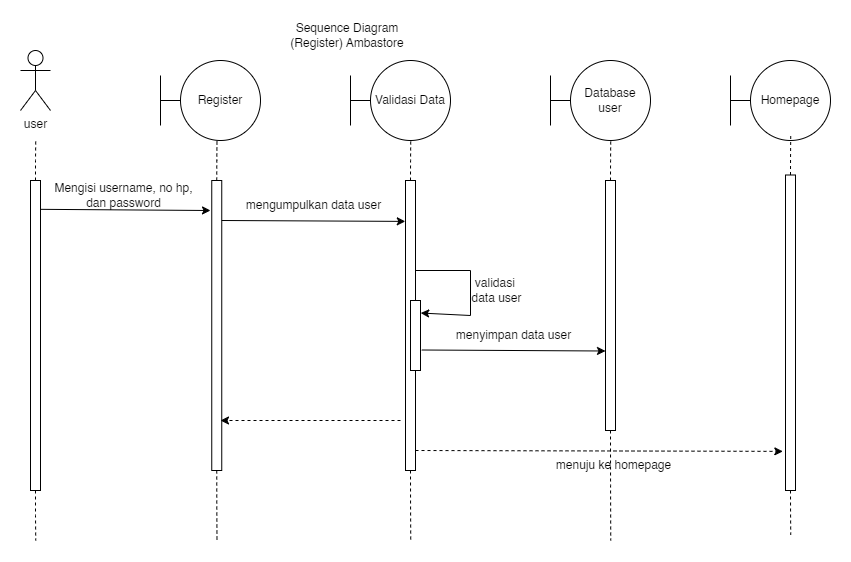

The diagram above was exported from draw.io. Its source (the exported page's mxGraphModel, read from the mxfile embedded in the PNG):
<mxGraphModel dx="1235" dy="614" grid="1" gridSize="10" guides="1" tooltips="1" connect="1" arrows="1" fold="1" page="1" pageScale="1" pageWidth="850" pageHeight="1100" math="0" shadow="0">
  <root>
    <mxCell id="0" />
    <mxCell id="1" parent="0" />
    <mxCell id="ITIPRcj9uQ2xR1jeWQL8-14" value="Sequence Diagram (Register) Ambastore" style="text;html=1;align=center;verticalAlign=middle;whiteSpace=wrap;rounded=0;" vertex="1" parent="1">
      <mxGeometry x="532.5" y="20" width="127.5" height="30" as="geometry" />
    </mxCell>
    <mxCell id="ITIPRcj9uQ2xR1jeWQL8-78" value="user" style="shape=umlActor;verticalLabelPosition=bottom;verticalAlign=top;html=1;outlineConnect=0;" vertex="1" parent="1">
      <mxGeometry x="270" y="50" width="30" height="60" as="geometry" />
    </mxCell>
    <mxCell id="ITIPRcj9uQ2xR1jeWQL8-80" style="edgeStyle=orthogonalEdgeStyle;rounded=0;orthogonalLoop=1;jettySize=auto;html=1;exitX=0.5;exitY=0;exitDx=0;exitDy=0;endArrow=none;endFill=0;dashed=1;" edge="1" parent="1" source="ITIPRcj9uQ2xR1jeWQL8-79">
      <mxGeometry relative="1" as="geometry">
        <mxPoint x="285.2380952380952" y="140" as="targetPoint" />
      </mxGeometry>
    </mxCell>
    <mxCell id="ITIPRcj9uQ2xR1jeWQL8-81" style="edgeStyle=orthogonalEdgeStyle;rounded=0;orthogonalLoop=1;jettySize=auto;html=1;exitX=0.5;exitY=1;exitDx=0;exitDy=0;endArrow=none;endFill=0;dashed=1;" edge="1" parent="1" source="ITIPRcj9uQ2xR1jeWQL8-79">
      <mxGeometry relative="1" as="geometry">
        <mxPoint x="285.2380952380952" y="540" as="targetPoint" />
      </mxGeometry>
    </mxCell>
    <mxCell id="ITIPRcj9uQ2xR1jeWQL8-79" value="" style="rounded=0;whiteSpace=wrap;html=1;" vertex="1" parent="1">
      <mxGeometry x="280" y="180" width="10" height="310" as="geometry" />
    </mxCell>
    <mxCell id="ITIPRcj9uQ2xR1jeWQL8-82" value="Register" style="ellipse;whiteSpace=wrap;html=1;aspect=fixed;" vertex="1" parent="1">
      <mxGeometry x="430" y="60" width="80" height="80" as="geometry" />
    </mxCell>
    <mxCell id="ITIPRcj9uQ2xR1jeWQL8-83" value="" style="endArrow=none;html=1;rounded=0;" edge="1" parent="1">
      <mxGeometry width="50" height="50" relative="1" as="geometry">
        <mxPoint x="410" y="100" as="sourcePoint" />
        <mxPoint x="430" y="100" as="targetPoint" />
      </mxGeometry>
    </mxCell>
    <mxCell id="ITIPRcj9uQ2xR1jeWQL8-84" value="" style="endArrow=none;html=1;rounded=0;" edge="1" parent="1">
      <mxGeometry width="50" height="50" relative="1" as="geometry">
        <mxPoint x="410" y="75" as="sourcePoint" />
        <mxPoint x="410" y="125" as="targetPoint" />
      </mxGeometry>
    </mxCell>
    <mxCell id="ITIPRcj9uQ2xR1jeWQL8-85" style="edgeStyle=orthogonalEdgeStyle;rounded=0;orthogonalLoop=1;jettySize=auto;html=1;exitX=0.5;exitY=0;exitDx=0;exitDy=0;endArrow=none;endFill=0;dashed=1;" edge="1" source="ITIPRcj9uQ2xR1jeWQL8-87" parent="1">
      <mxGeometry relative="1" as="geometry">
        <mxPoint x="466.4880952380952" y="140" as="targetPoint" />
      </mxGeometry>
    </mxCell>
    <mxCell id="ITIPRcj9uQ2xR1jeWQL8-86" style="edgeStyle=orthogonalEdgeStyle;rounded=0;orthogonalLoop=1;jettySize=auto;html=1;exitX=0.5;exitY=1;exitDx=0;exitDy=0;endArrow=none;endFill=0;dashed=1;" edge="1" source="ITIPRcj9uQ2xR1jeWQL8-87" parent="1">
      <mxGeometry relative="1" as="geometry">
        <mxPoint x="466.4880952380952" y="540" as="targetPoint" />
      </mxGeometry>
    </mxCell>
    <mxCell id="ITIPRcj9uQ2xR1jeWQL8-87" value="" style="rounded=0;whiteSpace=wrap;html=1;" vertex="1" parent="1">
      <mxGeometry x="461.25" y="180" width="10" height="290" as="geometry" />
    </mxCell>
    <mxCell id="ITIPRcj9uQ2xR1jeWQL8-88" value="" style="endArrow=classic;html=1;rounded=0;exitX=1.051;exitY=0.093;exitDx=0;exitDy=0;exitPerimeter=0;" edge="1" parent="1" source="ITIPRcj9uQ2xR1jeWQL8-79">
      <mxGeometry width="50" height="50" relative="1" as="geometry">
        <mxPoint x="330" y="240" as="sourcePoint" />
        <mxPoint x="460" y="210" as="targetPoint" />
      </mxGeometry>
    </mxCell>
    <mxCell id="ITIPRcj9uQ2xR1jeWQL8-89" value="Mengisi username, no hp, dan password" style="text;html=1;align=center;verticalAlign=middle;whiteSpace=wrap;rounded=0;" vertex="1" parent="1">
      <mxGeometry x="300" y="180" width="147" height="30" as="geometry" />
    </mxCell>
    <mxCell id="ITIPRcj9uQ2xR1jeWQL8-90" value="Validasi Data" style="ellipse;whiteSpace=wrap;html=1;aspect=fixed;" vertex="1" parent="1">
      <mxGeometry x="620" y="60" width="80" height="80" as="geometry" />
    </mxCell>
    <mxCell id="ITIPRcj9uQ2xR1jeWQL8-91" value="" style="endArrow=none;html=1;rounded=0;" edge="1" parent="1">
      <mxGeometry width="50" height="50" relative="1" as="geometry">
        <mxPoint x="600" y="100" as="sourcePoint" />
        <mxPoint x="620" y="100" as="targetPoint" />
      </mxGeometry>
    </mxCell>
    <mxCell id="ITIPRcj9uQ2xR1jeWQL8-92" value="" style="endArrow=none;html=1;rounded=0;" edge="1" parent="1">
      <mxGeometry width="50" height="50" relative="1" as="geometry">
        <mxPoint x="600" y="75" as="sourcePoint" />
        <mxPoint x="600" y="125" as="targetPoint" />
      </mxGeometry>
    </mxCell>
    <mxCell id="ITIPRcj9uQ2xR1jeWQL8-93" style="edgeStyle=orthogonalEdgeStyle;rounded=0;orthogonalLoop=1;jettySize=auto;html=1;exitX=0.5;exitY=0;exitDx=0;exitDy=0;endArrow=none;endFill=0;dashed=1;" edge="1" source="ITIPRcj9uQ2xR1jeWQL8-95" parent="1">
      <mxGeometry relative="1" as="geometry">
        <mxPoint x="660.2380952380952" y="140" as="targetPoint" />
      </mxGeometry>
    </mxCell>
    <mxCell id="ITIPRcj9uQ2xR1jeWQL8-94" style="edgeStyle=orthogonalEdgeStyle;rounded=0;orthogonalLoop=1;jettySize=auto;html=1;exitX=0.5;exitY=1;exitDx=0;exitDy=0;endArrow=none;endFill=0;dashed=1;" edge="1" source="ITIPRcj9uQ2xR1jeWQL8-95" parent="1">
      <mxGeometry relative="1" as="geometry">
        <mxPoint x="660.2380952380952" y="540" as="targetPoint" />
      </mxGeometry>
    </mxCell>
    <mxCell id="ITIPRcj9uQ2xR1jeWQL8-95" value="" style="rounded=0;whiteSpace=wrap;html=1;" vertex="1" parent="1">
      <mxGeometry x="655" y="180" width="10" height="290" as="geometry" />
    </mxCell>
    <mxCell id="ITIPRcj9uQ2xR1jeWQL8-96" value="" style="endArrow=classic;html=1;rounded=0;exitX=1.051;exitY=0.093;exitDx=0;exitDy=0;exitPerimeter=0;entryX=-0.02;entryY=0.141;entryDx=0;entryDy=0;entryPerimeter=0;" edge="1" parent="1" target="ITIPRcj9uQ2xR1jeWQL8-95">
      <mxGeometry width="50" height="50" relative="1" as="geometry">
        <mxPoint x="471.25" y="220" as="sourcePoint" />
        <mxPoint x="640.25" y="220" as="targetPoint" />
      </mxGeometry>
    </mxCell>
    <mxCell id="ITIPRcj9uQ2xR1jeWQL8-97" value="mengumpulkan data user" style="text;html=1;align=center;verticalAlign=middle;whiteSpace=wrap;rounded=0;" vertex="1" parent="1">
      <mxGeometry x="490" y="190" width="147" height="30" as="geometry" />
    </mxCell>
    <mxCell id="ITIPRcj9uQ2xR1jeWQL8-98" value="Database user" style="ellipse;whiteSpace=wrap;html=1;aspect=fixed;" vertex="1" parent="1">
      <mxGeometry x="820" y="60" width="80" height="80" as="geometry" />
    </mxCell>
    <mxCell id="ITIPRcj9uQ2xR1jeWQL8-99" value="" style="endArrow=none;html=1;rounded=0;" edge="1" parent="1">
      <mxGeometry width="50" height="50" relative="1" as="geometry">
        <mxPoint x="800" y="100" as="sourcePoint" />
        <mxPoint x="820" y="100" as="targetPoint" />
      </mxGeometry>
    </mxCell>
    <mxCell id="ITIPRcj9uQ2xR1jeWQL8-100" value="" style="endArrow=none;html=1;rounded=0;" edge="1" parent="1">
      <mxGeometry width="50" height="50" relative="1" as="geometry">
        <mxPoint x="800" y="75" as="sourcePoint" />
        <mxPoint x="800" y="125" as="targetPoint" />
      </mxGeometry>
    </mxCell>
    <mxCell id="ITIPRcj9uQ2xR1jeWQL8-101" style="edgeStyle=orthogonalEdgeStyle;rounded=0;orthogonalLoop=1;jettySize=auto;html=1;exitX=0.5;exitY=0;exitDx=0;exitDy=0;endArrow=none;endFill=0;dashed=1;" edge="1" source="ITIPRcj9uQ2xR1jeWQL8-103" parent="1">
      <mxGeometry relative="1" as="geometry">
        <mxPoint x="860.2380952380952" y="140" as="targetPoint" />
      </mxGeometry>
    </mxCell>
    <mxCell id="ITIPRcj9uQ2xR1jeWQL8-102" style="edgeStyle=orthogonalEdgeStyle;rounded=0;orthogonalLoop=1;jettySize=auto;html=1;exitX=0.5;exitY=1;exitDx=0;exitDy=0;endArrow=none;endFill=0;dashed=1;" edge="1" source="ITIPRcj9uQ2xR1jeWQL8-103" parent="1">
      <mxGeometry relative="1" as="geometry">
        <mxPoint x="860.2380952380952" y="540" as="targetPoint" />
      </mxGeometry>
    </mxCell>
    <mxCell id="ITIPRcj9uQ2xR1jeWQL8-103" value="" style="rounded=0;whiteSpace=wrap;html=1;" vertex="1" parent="1">
      <mxGeometry x="855" y="180" width="10" height="250" as="geometry" />
    </mxCell>
    <mxCell id="ITIPRcj9uQ2xR1jeWQL8-104" value="" style="rounded=0;whiteSpace=wrap;html=1;" vertex="1" parent="1">
      <mxGeometry x="660" y="300" width="10" height="70" as="geometry" />
    </mxCell>
    <mxCell id="ITIPRcj9uQ2xR1jeWQL8-105" value="" style="endArrow=classic;html=1;rounded=0;exitX=1.051;exitY=0.093;exitDx=0;exitDy=0;exitPerimeter=0;entryX=1.021;entryY=0.179;entryDx=0;entryDy=0;entryPerimeter=0;" edge="1" parent="1" target="ITIPRcj9uQ2xR1jeWQL8-104">
      <mxGeometry width="50" height="50" relative="1" as="geometry">
        <mxPoint x="665" y="270" as="sourcePoint" />
        <mxPoint x="760" y="320" as="targetPoint" />
        <Array as="points">
          <mxPoint x="720" y="270" />
          <mxPoint x="720" y="315" />
        </Array>
      </mxGeometry>
    </mxCell>
    <mxCell id="ITIPRcj9uQ2xR1jeWQL8-106" value="validasi&amp;nbsp;&lt;div&gt;data user&lt;/div&gt;" style="text;html=1;align=center;verticalAlign=middle;whiteSpace=wrap;rounded=0;" vertex="1" parent="1">
      <mxGeometry x="673" y="270" width="147" height="40" as="geometry" />
    </mxCell>
    <mxCell id="ITIPRcj9uQ2xR1jeWQL8-107" value="" style="endArrow=classic;html=1;rounded=0;dashed=1;" edge="1" parent="1">
      <mxGeometry width="50" height="50" relative="1" as="geometry">
        <mxPoint x="650" y="420" as="sourcePoint" />
        <mxPoint x="470" y="420" as="targetPoint" />
      </mxGeometry>
    </mxCell>
    <mxCell id="ITIPRcj9uQ2xR1jeWQL8-109" value="" style="endArrow=classic;html=1;rounded=0;exitX=1.051;exitY=0.093;exitDx=0;exitDy=0;exitPerimeter=0;entryX=-0.02;entryY=0.141;entryDx=0;entryDy=0;entryPerimeter=0;" edge="1" parent="1">
      <mxGeometry width="50" height="50" relative="1" as="geometry">
        <mxPoint x="671.25" y="349.5" as="sourcePoint" />
        <mxPoint x="855" y="350.5" as="targetPoint" />
      </mxGeometry>
    </mxCell>
    <mxCell id="ITIPRcj9uQ2xR1jeWQL8-110" value="menyimpan data user" style="text;html=1;align=center;verticalAlign=middle;whiteSpace=wrap;rounded=0;" vertex="1" parent="1">
      <mxGeometry x="690" y="319.5" width="147" height="30" as="geometry" />
    </mxCell>
    <mxCell id="ITIPRcj9uQ2xR1jeWQL8-111" value="Homepage" style="ellipse;whiteSpace=wrap;html=1;aspect=fixed;" vertex="1" parent="1">
      <mxGeometry x="1000" y="60" width="80" height="80" as="geometry" />
    </mxCell>
    <mxCell id="ITIPRcj9uQ2xR1jeWQL8-112" value="" style="endArrow=none;html=1;rounded=0;" edge="1" parent="1">
      <mxGeometry width="50" height="50" relative="1" as="geometry">
        <mxPoint x="980" y="100" as="sourcePoint" />
        <mxPoint x="1000" y="100" as="targetPoint" />
      </mxGeometry>
    </mxCell>
    <mxCell id="ITIPRcj9uQ2xR1jeWQL8-113" value="" style="endArrow=none;html=1;rounded=0;" edge="1" parent="1">
      <mxGeometry width="50" height="50" relative="1" as="geometry">
        <mxPoint x="980" y="75" as="sourcePoint" />
        <mxPoint x="980" y="125" as="targetPoint" />
      </mxGeometry>
    </mxCell>
    <mxCell id="ITIPRcj9uQ2xR1jeWQL8-114" style="edgeStyle=orthogonalEdgeStyle;rounded=0;orthogonalLoop=1;jettySize=auto;html=1;exitX=0.5;exitY=0;exitDx=0;exitDy=0;endArrow=none;endFill=0;dashed=1;" edge="1" source="ITIPRcj9uQ2xR1jeWQL8-116" parent="1">
      <mxGeometry relative="1" as="geometry">
        <mxPoint x="1040.2380952380952" y="134.5" as="targetPoint" />
      </mxGeometry>
    </mxCell>
    <mxCell id="ITIPRcj9uQ2xR1jeWQL8-115" style="edgeStyle=orthogonalEdgeStyle;rounded=0;orthogonalLoop=1;jettySize=auto;html=1;exitX=0.5;exitY=1;exitDx=0;exitDy=0;endArrow=none;endFill=0;dashed=1;" edge="1" source="ITIPRcj9uQ2xR1jeWQL8-116" parent="1">
      <mxGeometry relative="1" as="geometry">
        <mxPoint x="1040.2380952380952" y="534.5" as="targetPoint" />
      </mxGeometry>
    </mxCell>
    <mxCell id="ITIPRcj9uQ2xR1jeWQL8-116" value="" style="rounded=0;whiteSpace=wrap;html=1;" vertex="1" parent="1">
      <mxGeometry x="1035" y="174.5" width="10" height="315.5" as="geometry" />
    </mxCell>
    <mxCell id="ITIPRcj9uQ2xR1jeWQL8-118" value="" style="endArrow=classic;html=1;rounded=0;exitX=1.051;exitY=0.093;exitDx=0;exitDy=0;exitPerimeter=0;entryX=-0.267;entryY=0.876;entryDx=0;entryDy=0;entryPerimeter=0;dashed=1;" edge="1" parent="1" target="ITIPRcj9uQ2xR1jeWQL8-116">
      <mxGeometry width="50" height="50" relative="1" as="geometry">
        <mxPoint x="665" y="450" as="sourcePoint" />
        <mxPoint x="848.75" y="451" as="targetPoint" />
      </mxGeometry>
    </mxCell>
    <mxCell id="ITIPRcj9uQ2xR1jeWQL8-119" value="menuju ke homepage" style="text;html=1;align=center;verticalAlign=middle;whiteSpace=wrap;rounded=0;" vertex="1" parent="1">
      <mxGeometry x="790" y="450" width="147" height="30" as="geometry" />
    </mxCell>
  </root>
</mxGraphModel>